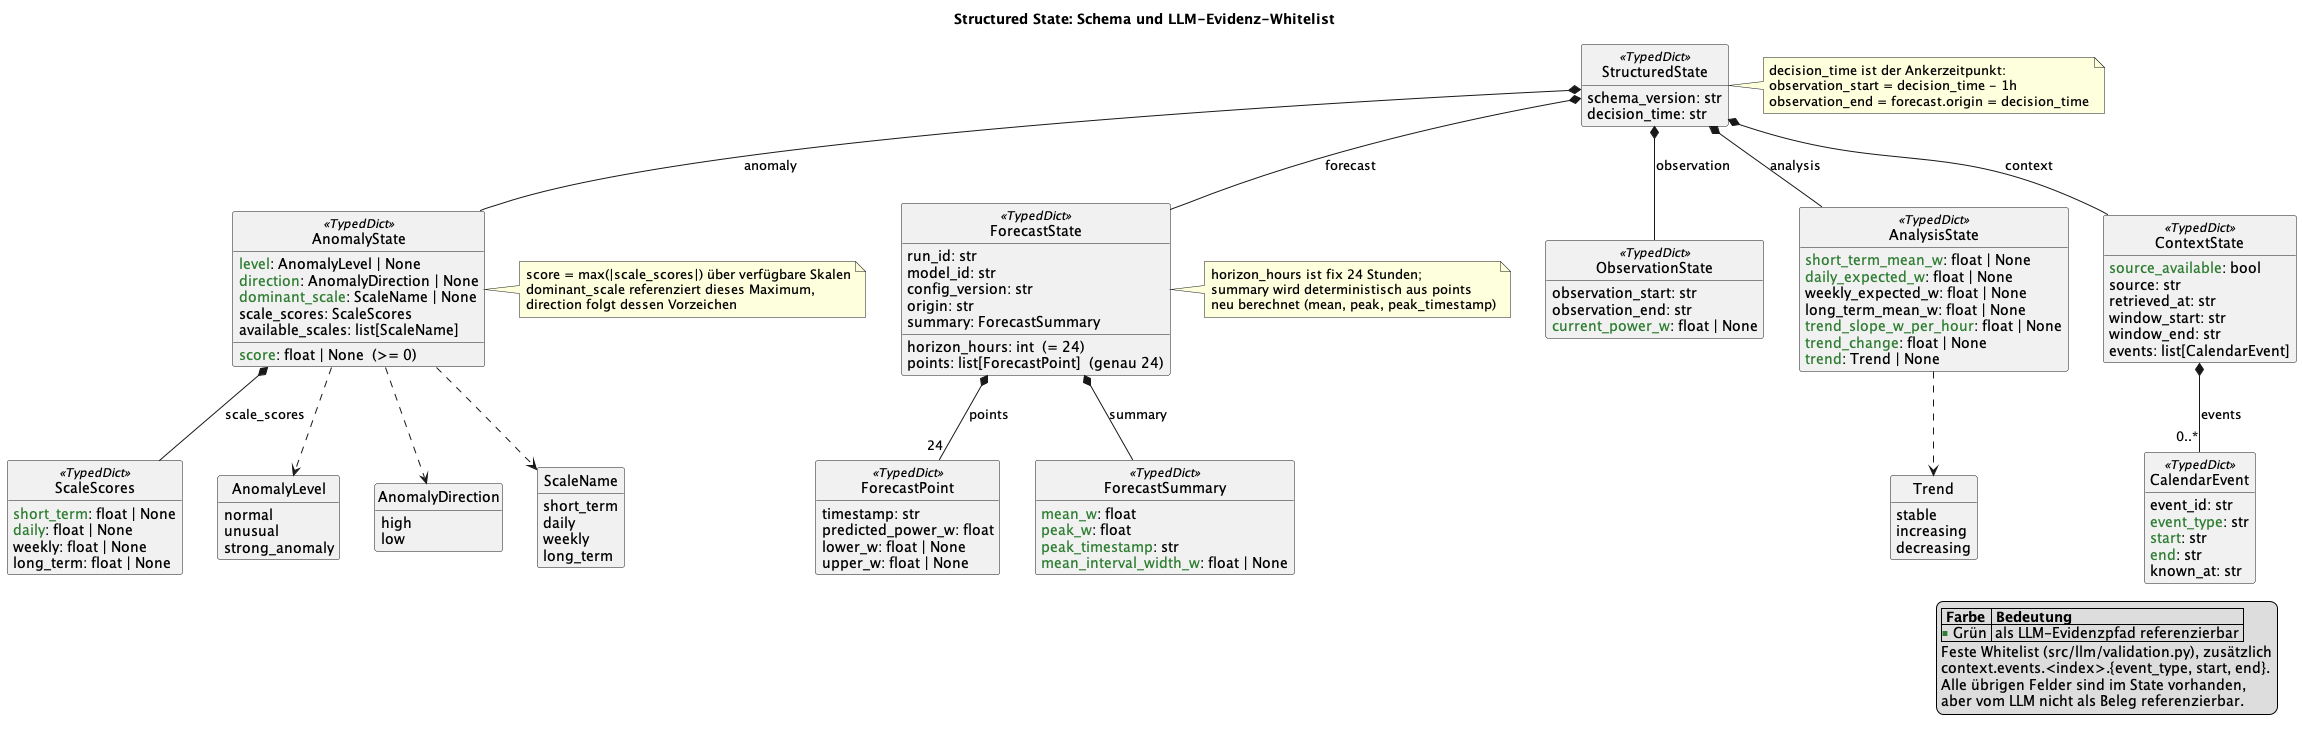

The diagram above was rendered by PlantUML. Its source (embedded in the PNG):
@startuml StructuredStateSchema
title Structured State: Schema und LLM-Evidenz-Whitelist

skinparam shadowing false
skinparam classAttributeIconSize 0
hide circle
hide empty members

class StructuredState <<TypedDict>> {
  schema_version: str
  decision_time: str
}

class ObservationState <<TypedDict>> {
  observation_start: str
  observation_end: str
  <color:#2E7D32>current_power_w</color>: float | None
}

class AnalysisState <<TypedDict>> {
  <color:#2E7D32>short_term_mean_w</color>: float | None
  <color:#2E7D32>daily_expected_w</color>: float | None
  weekly_expected_w: float | None
  long_term_mean_w: float | None
  <color:#2E7D32>trend_slope_w_per_hour</color>: float | None
  <color:#2E7D32>trend_change</color>: float | None
  <color:#2E7D32>trend</color>: Trend | None
}

class AnomalyState <<TypedDict>> {
  <color:#2E7D32>score</color>: float | None  (>= 0)
  <color:#2E7D32>level</color>: AnomalyLevel | None
  <color:#2E7D32>direction</color>: AnomalyDirection | None
  <color:#2E7D32>dominant_scale</color>: ScaleName | None
  scale_scores: ScaleScores
  available_scales: list[ScaleName]
}

class ScaleScores <<TypedDict>> {
  <color:#2E7D32>short_term</color>: float | None
  <color:#2E7D32>daily</color>: float | None
  weekly: float | None
  long_term: float | None
}

class ForecastState <<TypedDict>> {
  run_id: str
  model_id: str
  config_version: str
  origin: str
  horizon_hours: int  (= 24)
  points: list[ForecastPoint]  (genau 24)
  summary: ForecastSummary
}

class ForecastPoint <<TypedDict>> {
  timestamp: str
  predicted_power_w: float
  lower_w: float | None
  upper_w: float | None
}

class ForecastSummary <<TypedDict>> {
  <color:#2E7D32>mean_w</color>: float
  <color:#2E7D32>peak_w</color>: float
  <color:#2E7D32>peak_timestamp</color>: str
  <color:#2E7D32>mean_interval_width_w</color>: float | None
}

class ContextState <<TypedDict>> {
  <color:#2E7D32>source_available</color>: bool
  source: str
  retrieved_at: str
  window_start: str
  window_end: str
  events: list[CalendarEvent]
}

class CalendarEvent <<TypedDict>> {
  event_id: str
  <color:#2E7D32>event_type</color>: str
  <color:#2E7D32>start</color>: str
  <color:#2E7D32>end</color>: str
  known_at: str
}

enum Trend {
  stable
  increasing
  decreasing
}

enum AnomalyLevel {
  normal
  unusual
  strong_anomaly
}

enum AnomalyDirection {
  high
  low
}

enum ScaleName {
  short_term
  daily
  weekly
  long_term
}

StructuredState *-- ObservationState : observation
StructuredState *-- AnalysisState : analysis
StructuredState *-- AnomalyState : anomaly
StructuredState *-- ForecastState : forecast
StructuredState *-- ContextState : context
AnomalyState *-- ScaleScores : scale_scores
ForecastState *-- "24" ForecastPoint : points
ForecastState *-- ForecastSummary : summary
ContextState *-- "0..*" CalendarEvent : events

AnalysisState ..> Trend
AnomalyState ..> AnomalyLevel
AnomalyState ..> AnomalyDirection
AnomalyState ..> ScaleName

note right of StructuredState
  decision_time ist der Ankerzeitpunkt:
  observation_start = decision_time - 1h
  observation_end = forecast.origin = decision_time
end note

note right of AnomalyState
  score = max(|scale_scores|) über verfügbare Skalen
  dominant_scale referenziert dieses Maximum,
  direction folgt dessen Vorzeichen
end note

note right of ForecastState
  horizon_hours ist fix 24 Stunden;
  summary wird deterministisch aus points
  neu berechnet (mean, peak, peak_timestamp)
end note

legend right
  |= Farbe |= Bedeutung |
  |<color:#2E7D32>■</color> Grün | als LLM-Evidenzpfad referenzierbar |
  Feste Whitelist (src/llm/validation.py), zusätzlich
  context.events.<index>.{event_type, start, end}.
  Alle übrigen Felder sind im State vorhanden,
  aber vom LLM nicht als Beleg referenzierbar.
endlegend

@enduml